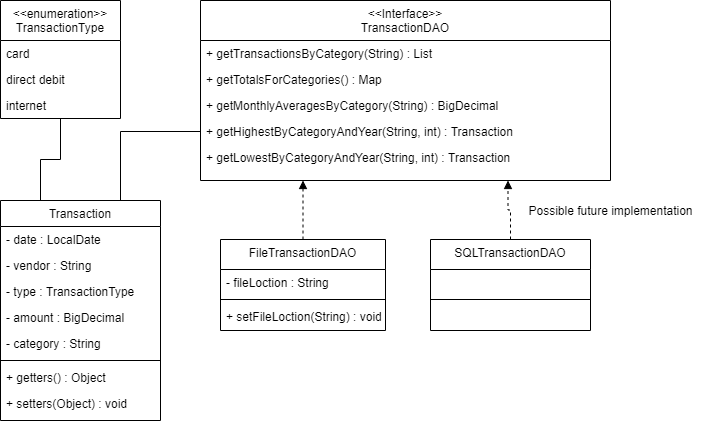

The diagram above was exported from draw.io. Its source (the exported page's mxGraphModel, read from the mxfile embedded in the PNG):
<mxGraphModel dx="905" dy="1349" grid="1" gridSize="10" guides="1" tooltips="1" connect="1" arrows="1" fold="1" page="1" pageScale="1" pageWidth="827" pageHeight="1169" math="0" shadow="0">
  <root>
    <mxCell id="WIyWlLk6GJQsqaUBKTNV-0" />
    <mxCell id="WIyWlLk6GJQsqaUBKTNV-1" parent="WIyWlLk6GJQsqaUBKTNV-0" />
    <mxCell id="zkfFHV4jXpPFQw0GAbJ--6" value="Transaction" style="swimlane;fontStyle=0;align=center;verticalAlign=top;childLayout=stackLayout;horizontal=1;startSize=26;horizontalStack=0;resizeParent=1;resizeLast=0;collapsible=1;marginBottom=0;rounded=0;shadow=0;strokeWidth=1;" parent="WIyWlLk6GJQsqaUBKTNV-1" vertex="1">
      <mxGeometry x="40" y="240" width="160" height="220" as="geometry">
        <mxRectangle x="130" y="380" width="160" height="26" as="alternateBounds" />
      </mxGeometry>
    </mxCell>
    <mxCell id="zkfFHV4jXpPFQw0GAbJ--7" value="- date : LocalDate" style="text;align=left;verticalAlign=top;spacingLeft=4;spacingRight=4;overflow=hidden;rotatable=0;points=[[0,0.5],[1,0.5]];portConstraint=eastwest;" parent="zkfFHV4jXpPFQw0GAbJ--6" vertex="1">
      <mxGeometry y="26" width="160" height="26" as="geometry" />
    </mxCell>
    <mxCell id="zkfFHV4jXpPFQw0GAbJ--8" value="- vendor : String" style="text;align=left;verticalAlign=top;spacingLeft=4;spacingRight=4;overflow=hidden;rotatable=0;points=[[0,0.5],[1,0.5]];portConstraint=eastwest;rounded=0;shadow=0;html=0;" parent="zkfFHV4jXpPFQw0GAbJ--6" vertex="1">
      <mxGeometry y="52" width="160" height="26" as="geometry" />
    </mxCell>
    <mxCell id="8mPLua9Dz32r6-55coU8-0" value="- type : TransactionType" style="text;align=left;verticalAlign=top;spacingLeft=4;spacingRight=4;overflow=hidden;rotatable=0;points=[[0,0.5],[1,0.5]];portConstraint=eastwest;rounded=0;shadow=0;html=0;" parent="zkfFHV4jXpPFQw0GAbJ--6" vertex="1">
      <mxGeometry y="78" width="160" height="26" as="geometry" />
    </mxCell>
    <mxCell id="8mPLua9Dz32r6-55coU8-1" value="- amount : BigDecimal" style="text;align=left;verticalAlign=top;spacingLeft=4;spacingRight=4;overflow=hidden;rotatable=0;points=[[0,0.5],[1,0.5]];portConstraint=eastwest;rounded=0;shadow=0;html=0;" parent="zkfFHV4jXpPFQw0GAbJ--6" vertex="1">
      <mxGeometry y="104" width="160" height="26" as="geometry" />
    </mxCell>
    <mxCell id="8mPLua9Dz32r6-55coU8-2" value="- category : String" style="text;align=left;verticalAlign=top;spacingLeft=4;spacingRight=4;overflow=hidden;rotatable=0;points=[[0,0.5],[1,0.5]];portConstraint=eastwest;rounded=0;shadow=0;html=0;" parent="zkfFHV4jXpPFQw0GAbJ--6" vertex="1">
      <mxGeometry y="130" width="160" height="26" as="geometry" />
    </mxCell>
    <mxCell id="zkfFHV4jXpPFQw0GAbJ--9" value="" style="line;html=1;strokeWidth=1;align=left;verticalAlign=middle;spacingTop=-1;spacingLeft=3;spacingRight=3;rotatable=0;labelPosition=right;points=[];portConstraint=eastwest;" parent="zkfFHV4jXpPFQw0GAbJ--6" vertex="1">
      <mxGeometry y="156" width="160" height="8" as="geometry" />
    </mxCell>
    <mxCell id="zkfFHV4jXpPFQw0GAbJ--11" value="+ getters() : Object" style="text;align=left;verticalAlign=top;spacingLeft=4;spacingRight=4;overflow=hidden;rotatable=0;points=[[0,0.5],[1,0.5]];portConstraint=eastwest;" parent="zkfFHV4jXpPFQw0GAbJ--6" vertex="1">
      <mxGeometry y="164" width="160" height="26" as="geometry" />
    </mxCell>
    <mxCell id="8mPLua9Dz32r6-55coU8-16" value="+ setters(Object) : void" style="text;align=left;verticalAlign=top;spacingLeft=4;spacingRight=4;overflow=hidden;rotatable=0;points=[[0,0.5],[1,0.5]];portConstraint=eastwest;" parent="zkfFHV4jXpPFQw0GAbJ--6" vertex="1">
      <mxGeometry y="190" width="160" height="26" as="geometry" />
    </mxCell>
    <mxCell id="zkfFHV4jXpPFQw0GAbJ--13" value="&lt;&lt;Interface&gt;&gt;&#10;TransactionDAO" style="swimlane;fontStyle=0;align=center;verticalAlign=top;childLayout=stackLayout;horizontal=1;startSize=40;horizontalStack=0;resizeParent=1;resizeLast=0;collapsible=1;marginBottom=0;rounded=0;shadow=0;strokeWidth=1;" parent="WIyWlLk6GJQsqaUBKTNV-1" vertex="1">
      <mxGeometry x="240" y="40" width="410" height="180" as="geometry">
        <mxRectangle x="340" y="380" width="170" height="26" as="alternateBounds" />
      </mxGeometry>
    </mxCell>
    <mxCell id="8mPLua9Dz32r6-55coU8-17" value="+ getTransactionsByCategory(String) : List" style="text;align=left;verticalAlign=top;spacingLeft=4;spacingRight=4;overflow=hidden;rotatable=0;points=[[0,0.5],[1,0.5]];portConstraint=eastwest;" parent="zkfFHV4jXpPFQw0GAbJ--13" vertex="1">
      <mxGeometry y="40" width="410" height="26" as="geometry" />
    </mxCell>
    <mxCell id="SLJA-R_xn4jJkHvVGrTZ-1" value="+ getTotalsForCategories() : Map" style="text;align=left;verticalAlign=top;spacingLeft=4;spacingRight=4;overflow=hidden;rotatable=0;points=[[0,0.5],[1,0.5]];portConstraint=eastwest;" parent="zkfFHV4jXpPFQw0GAbJ--13" vertex="1">
      <mxGeometry y="66" width="410" height="26" as="geometry" />
    </mxCell>
    <mxCell id="8vNbgs5mGfZ_p3k4_Key-0" value="+ getMonthlyAveragesByCategory(String) : BigDecimal" style="text;align=left;verticalAlign=top;spacingLeft=4;spacingRight=4;overflow=hidden;rotatable=0;points=[[0,0.5],[1,0.5]];portConstraint=eastwest;" parent="zkfFHV4jXpPFQw0GAbJ--13" vertex="1">
      <mxGeometry y="92" width="410" height="26" as="geometry" />
    </mxCell>
    <mxCell id="8mPLua9Dz32r6-55coU8-21" value="+ getHighestByCategoryAndYear(String, int) : Transaction" style="text;align=left;verticalAlign=top;spacingLeft=4;spacingRight=4;overflow=hidden;rotatable=0;points=[[0,0.5],[1,0.5]];portConstraint=eastwest;" parent="zkfFHV4jXpPFQw0GAbJ--13" vertex="1">
      <mxGeometry y="118" width="410" height="26" as="geometry" />
    </mxCell>
    <mxCell id="8mPLua9Dz32r6-55coU8-22" value="+ getLowestByCategoryAndYear(String, int) : Transaction" style="text;align=left;verticalAlign=top;spacingLeft=4;spacingRight=4;overflow=hidden;rotatable=0;points=[[0,0.5],[1,0.5]];portConstraint=eastwest;" parent="zkfFHV4jXpPFQw0GAbJ--13" vertex="1">
      <mxGeometry y="144" width="410" height="26" as="geometry" />
    </mxCell>
    <mxCell id="8mPLua9Dz32r6-55coU8-3" value="&lt;&lt;enumeration&gt;&gt;&#10;TransactionType" style="swimlane;fontStyle=0;childLayout=stackLayout;horizontal=1;startSize=40;fillColor=none;horizontalStack=0;resizeParent=1;resizeParentMax=0;resizeLast=0;collapsible=1;marginBottom=0;" parent="WIyWlLk6GJQsqaUBKTNV-1" vertex="1">
      <mxGeometry x="40" y="40" width="120" height="118" as="geometry" />
    </mxCell>
    <mxCell id="8mPLua9Dz32r6-55coU8-4" value="card" style="text;strokeColor=none;fillColor=none;align=left;verticalAlign=top;spacingLeft=4;spacingRight=4;overflow=hidden;rotatable=0;points=[[0,0.5],[1,0.5]];portConstraint=eastwest;" parent="8mPLua9Dz32r6-55coU8-3" vertex="1">
      <mxGeometry y="40" width="120" height="26" as="geometry" />
    </mxCell>
    <mxCell id="8mPLua9Dz32r6-55coU8-5" value="direct debit" style="text;strokeColor=none;fillColor=none;align=left;verticalAlign=top;spacingLeft=4;spacingRight=4;overflow=hidden;rotatable=0;points=[[0,0.5],[1,0.5]];portConstraint=eastwest;" parent="8mPLua9Dz32r6-55coU8-3" vertex="1">
      <mxGeometry y="66" width="120" height="26" as="geometry" />
    </mxCell>
    <mxCell id="8mPLua9Dz32r6-55coU8-6" value="internet" style="text;strokeColor=none;fillColor=none;align=left;verticalAlign=top;spacingLeft=4;spacingRight=4;overflow=hidden;rotatable=0;points=[[0,0.5],[1,0.5]];portConstraint=eastwest;" parent="8mPLua9Dz32r6-55coU8-3" vertex="1">
      <mxGeometry y="92" width="120" height="26" as="geometry" />
    </mxCell>
    <mxCell id="8mPLua9Dz32r6-55coU8-15" style="edgeStyle=orthogonalEdgeStyle;rounded=0;orthogonalLoop=1;jettySize=auto;html=1;endArrow=none;endFill=0;exitX=0.25;exitY=0;exitDx=0;exitDy=0;" parent="WIyWlLk6GJQsqaUBKTNV-1" source="zkfFHV4jXpPFQw0GAbJ--6" target="8mPLua9Dz32r6-55coU8-3" edge="1">
      <mxGeometry relative="1" as="geometry" />
    </mxCell>
    <mxCell id="8mPLua9Dz32r6-55coU8-23" style="edgeStyle=orthogonalEdgeStyle;rounded=0;orthogonalLoop=1;jettySize=auto;html=1;endArrow=none;endFill=0;entryX=0.75;entryY=0;entryDx=0;entryDy=0;" parent="WIyWlLk6GJQsqaUBKTNV-1" target="zkfFHV4jXpPFQw0GAbJ--6" edge="1">
      <mxGeometry relative="1" as="geometry">
        <mxPoint x="240" y="171" as="sourcePoint" />
      </mxGeometry>
    </mxCell>
    <mxCell id="DYOckkGH7YJ2RhI1jJFw-15" style="edgeStyle=orthogonalEdgeStyle;rounded=0;orthogonalLoop=1;jettySize=auto;html=1;endArrow=block;endFill=1;dashed=1;entryX=0.25;entryY=1;entryDx=0;entryDy=0;" parent="WIyWlLk6GJQsqaUBKTNV-1" source="DYOckkGH7YJ2RhI1jJFw-6" target="zkfFHV4jXpPFQw0GAbJ--13" edge="1">
      <mxGeometry relative="1" as="geometry" />
    </mxCell>
    <mxCell id="DYOckkGH7YJ2RhI1jJFw-6" value="FileTransactionDAO" style="swimlane;fontStyle=0;align=center;verticalAlign=top;childLayout=stackLayout;horizontal=1;startSize=30;horizontalStack=0;resizeParent=1;resizeLast=0;collapsible=1;marginBottom=0;rounded=0;shadow=0;strokeWidth=1;" parent="WIyWlLk6GJQsqaUBKTNV-1" vertex="1">
      <mxGeometry x="260" y="279" width="165" height="91" as="geometry">
        <mxRectangle x="340" y="380" width="170" height="26" as="alternateBounds" />
      </mxGeometry>
    </mxCell>
    <mxCell id="DYOckkGH7YJ2RhI1jJFw-7" value="- fileLoction : String" style="text;align=left;verticalAlign=top;spacingLeft=4;spacingRight=4;overflow=hidden;rotatable=0;points=[[0,0.5],[1,0.5]];portConstraint=eastwest;" parent="DYOckkGH7YJ2RhI1jJFw-6" vertex="1">
      <mxGeometry y="30" width="165" height="26" as="geometry" />
    </mxCell>
    <mxCell id="DYOckkGH7YJ2RhI1jJFw-8" value="" style="line;html=1;strokeWidth=1;align=left;verticalAlign=middle;spacingTop=-1;spacingLeft=3;spacingRight=3;rotatable=0;labelPosition=right;points=[];portConstraint=eastwest;" parent="DYOckkGH7YJ2RhI1jJFw-6" vertex="1">
      <mxGeometry y="56" width="165" height="8" as="geometry" />
    </mxCell>
    <mxCell id="W4VSVQa1VFi68pz1EKoL-2" value="+ setFileLoction(String) : void" style="text;align=left;verticalAlign=top;spacingLeft=4;spacingRight=4;overflow=hidden;rotatable=0;points=[[0,0.5],[1,0.5]];portConstraint=eastwest;" vertex="1" parent="DYOckkGH7YJ2RhI1jJFw-6">
      <mxGeometry y="64" width="165" height="26" as="geometry" />
    </mxCell>
    <mxCell id="SLJA-R_xn4jJkHvVGrTZ-5" style="edgeStyle=orthogonalEdgeStyle;rounded=0;orthogonalLoop=1;jettySize=auto;html=1;entryX=0.75;entryY=1;entryDx=0;entryDy=0;endArrow=block;endFill=1;dashed=1;" parent="WIyWlLk6GJQsqaUBKTNV-1" source="SLJA-R_xn4jJkHvVGrTZ-2" target="zkfFHV4jXpPFQw0GAbJ--13" edge="1">
      <mxGeometry relative="1" as="geometry" />
    </mxCell>
    <mxCell id="SLJA-R_xn4jJkHvVGrTZ-2" value="SQLTransactionDAO" style="swimlane;fontStyle=0;align=center;verticalAlign=top;childLayout=stackLayout;horizontal=1;startSize=30;horizontalStack=0;resizeParent=1;resizeLast=0;collapsible=1;marginBottom=0;rounded=0;shadow=0;strokeWidth=1;" parent="WIyWlLk6GJQsqaUBKTNV-1" vertex="1">
      <mxGeometry x="470" y="279" width="160" height="91" as="geometry">
        <mxRectangle x="340" y="380" width="170" height="26" as="alternateBounds" />
      </mxGeometry>
    </mxCell>
    <mxCell id="SLJA-R_xn4jJkHvVGrTZ-4" value="" style="line;html=1;strokeWidth=1;align=left;verticalAlign=middle;spacingTop=-1;spacingLeft=3;spacingRight=3;rotatable=0;labelPosition=right;points=[];portConstraint=eastwest;" parent="SLJA-R_xn4jJkHvVGrTZ-2" vertex="1">
      <mxGeometry y="30" width="160" height="60" as="geometry" />
    </mxCell>
    <mxCell id="SLJA-R_xn4jJkHvVGrTZ-6" value="Possible future implementation" style="text;html=1;align=center;verticalAlign=middle;resizable=0;points=[];autosize=1;" parent="WIyWlLk6GJQsqaUBKTNV-1" vertex="1">
      <mxGeometry x="560" y="240" width="180" height="20" as="geometry" />
    </mxCell>
  </root>
</mxGraphModel>